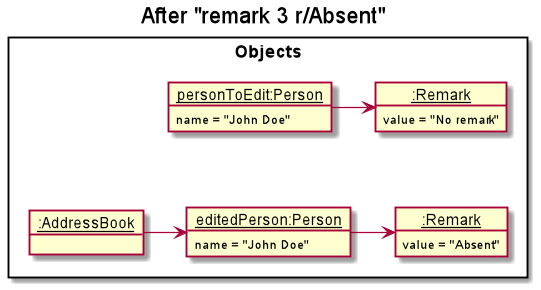

The diagram above was rendered by PlantUML. Its source (embedded in the PNG):
@startuml
skinparam ClassFontColor #000000
skinparam ClassBorderColor #000000

title After "remark 3 r/Absent"

package Objects <<rectangle>> {
    object "__:AddressBook__" as ab

    object "__personToEdit:Person__" as person1
    person1 : name = "John Doe"

    object "__:Remark__" as remark1
    remark1 : value = "No remark"

    object "__editedPerson:Person__" as person2
    person2 : name = "John Doe"

    object "__:Remark__" as remark2
    remark2 : value = "Absent"
}

person1 -> remark1
ab -> person2
person2 -> remark2
person1 -[hidden]-> person2
@enduml